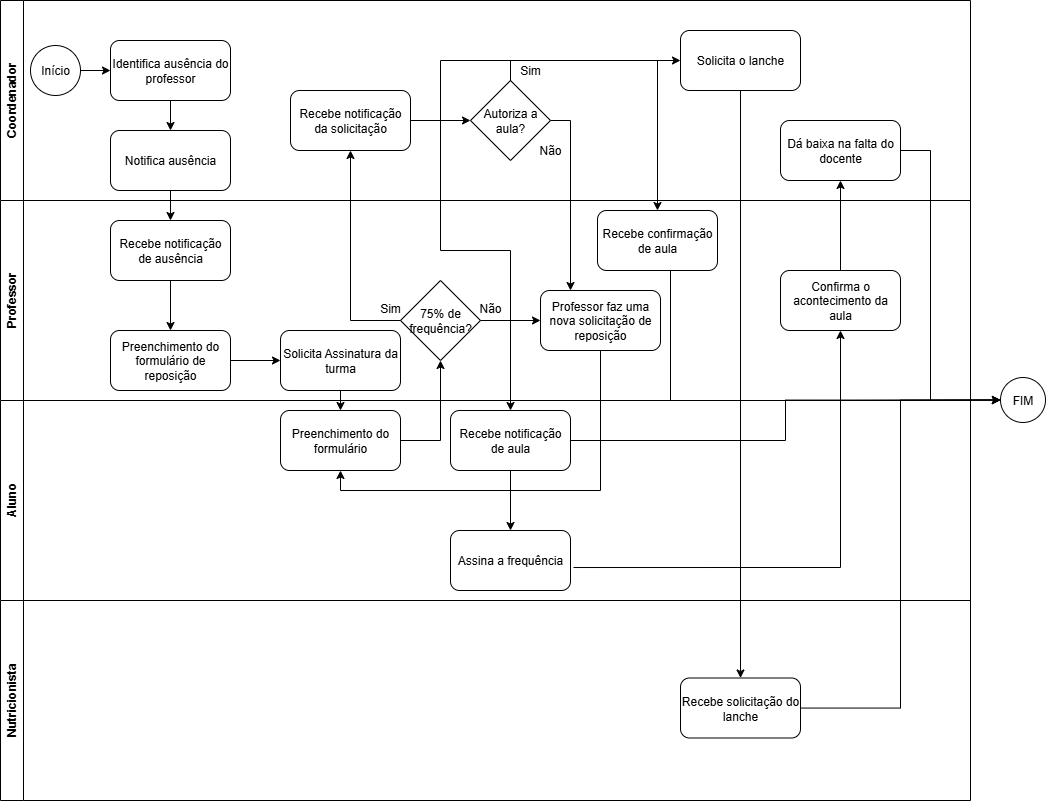

The diagram above was exported from draw.io. Its source (the exported page's mxGraphModel, read from the mxfile embedded in the PNG):
<mxGraphModel dx="1489" dy="1972" grid="1" gridSize="10" guides="1" tooltips="1" connect="1" arrows="1" fold="1" page="1" pageScale="1" pageWidth="827" pageHeight="1169" math="0" shadow="0">
  <root>
    <mxCell id="0" />
    <mxCell id="1" parent="0" />
    <mxCell id="GaGc1OG6sAbVYIcF5HPn-1" value="Aluno" style="swimlane;horizontal=0;whiteSpace=wrap;html=1;" parent="1" vertex="1">
      <mxGeometry x="110" y="100" width="970" height="200" as="geometry" />
    </mxCell>
    <mxCell id="GaGc1OG6sAbVYIcF5HPn-12" value="Preenchimento do formulário" style="rounded=1;whiteSpace=wrap;html=1;" parent="GaGc1OG6sAbVYIcF5HPn-1" vertex="1">
      <mxGeometry x="280" y="10" width="120" height="60" as="geometry" />
    </mxCell>
    <mxCell id="GaGc1OG6sAbVYIcF5HPn-30" value="Recebe notificação de aula" style="rounded=1;whiteSpace=wrap;html=1;" parent="GaGc1OG6sAbVYIcF5HPn-1" vertex="1">
      <mxGeometry x="450" y="10" width="120" height="60" as="geometry" />
    </mxCell>
    <mxCell id="GaGc1OG6sAbVYIcF5HPn-32" value="Assina a frequência" style="rounded=1;whiteSpace=wrap;html=1;" parent="GaGc1OG6sAbVYIcF5HPn-1" vertex="1">
      <mxGeometry x="450" y="130" width="120" height="60" as="geometry" />
    </mxCell>
    <mxCell id="GaGc1OG6sAbVYIcF5HPn-33" value="" style="endArrow=classic;html=1;rounded=0;exitX=0.5;exitY=1;exitDx=0;exitDy=0;entryX=0.5;entryY=0;entryDx=0;entryDy=0;" parent="GaGc1OG6sAbVYIcF5HPn-1" source="GaGc1OG6sAbVYIcF5HPn-30" target="GaGc1OG6sAbVYIcF5HPn-32" edge="1">
      <mxGeometry width="50" height="50" relative="1" as="geometry">
        <mxPoint x="230" y="-40" as="sourcePoint" />
        <mxPoint x="280" y="-90" as="targetPoint" />
      </mxGeometry>
    </mxCell>
    <mxCell id="GaGc1OG6sAbVYIcF5HPn-2" value="Professor" style="swimlane;horizontal=0;whiteSpace=wrap;html=1;" parent="1" vertex="1">
      <mxGeometry x="110" y="-100" width="970" height="200" as="geometry" />
    </mxCell>
    <mxCell id="GaGc1OG6sAbVYIcF5HPn-7" value="Recebe notificação de ausência" style="rounded=1;whiteSpace=wrap;html=1;" parent="GaGc1OG6sAbVYIcF5HPn-2" vertex="1">
      <mxGeometry x="110" y="20" width="120" height="60" as="geometry" />
    </mxCell>
    <mxCell id="GaGc1OG6sAbVYIcF5HPn-10" value="Solicita Assinatura da turma" style="rounded=1;whiteSpace=wrap;html=1;" parent="GaGc1OG6sAbVYIcF5HPn-2" vertex="1">
      <mxGeometry x="280" y="130" width="120" height="60" as="geometry" />
    </mxCell>
    <mxCell id="GaGc1OG6sAbVYIcF5HPn-14" value="Preenchimento do formulário de reposição" style="rounded=1;whiteSpace=wrap;html=1;" parent="GaGc1OG6sAbVYIcF5HPn-2" vertex="1">
      <mxGeometry x="110" y="130" width="120" height="60" as="geometry" />
    </mxCell>
    <mxCell id="GaGc1OG6sAbVYIcF5HPn-19" value="" style="endArrow=classic;html=1;rounded=0;exitX=0.5;exitY=1;exitDx=0;exitDy=0;entryX=0.5;entryY=0;entryDx=0;entryDy=0;" parent="GaGc1OG6sAbVYIcF5HPn-2" source="GaGc1OG6sAbVYIcF5HPn-7" target="GaGc1OG6sAbVYIcF5HPn-14" edge="1">
      <mxGeometry width="50" height="50" relative="1" as="geometry">
        <mxPoint x="280" y="70" as="sourcePoint" />
        <mxPoint x="330" y="20" as="targetPoint" />
      </mxGeometry>
    </mxCell>
    <mxCell id="GaGc1OG6sAbVYIcF5HPn-20" value="" style="endArrow=classic;html=1;rounded=0;exitX=1;exitY=0.5;exitDx=0;exitDy=0;entryX=0;entryY=0.5;entryDx=0;entryDy=0;" parent="GaGc1OG6sAbVYIcF5HPn-2" source="GaGc1OG6sAbVYIcF5HPn-14" target="GaGc1OG6sAbVYIcF5HPn-10" edge="1">
      <mxGeometry width="50" height="50" relative="1" as="geometry">
        <mxPoint x="280" y="70" as="sourcePoint" />
        <mxPoint x="330" y="20" as="targetPoint" />
      </mxGeometry>
    </mxCell>
    <mxCell id="GaGc1OG6sAbVYIcF5HPn-29" value="Recebe confirmação de aula" style="rounded=1;whiteSpace=wrap;html=1;" parent="GaGc1OG6sAbVYIcF5HPn-2" vertex="1">
      <mxGeometry x="597" y="10" width="120" height="60" as="geometry" />
    </mxCell>
    <mxCell id="GaGc1OG6sAbVYIcF5HPn-34" value="Confirma o acontecimento da aula" style="rounded=1;whiteSpace=wrap;html=1;" parent="GaGc1OG6sAbVYIcF5HPn-2" vertex="1">
      <mxGeometry x="780" y="70" width="120" height="60" as="geometry" />
    </mxCell>
    <mxCell id="GaGc1OG6sAbVYIcF5HPn-43" value="75% de frequência?" style="rhombus;whiteSpace=wrap;html=1;" parent="GaGc1OG6sAbVYIcF5HPn-2" vertex="1">
      <mxGeometry x="400" y="80" width="80" height="80" as="geometry" />
    </mxCell>
    <mxCell id="GaGc1OG6sAbVYIcF5HPn-49" value="Sim" style="text;html=1;align=center;verticalAlign=middle;whiteSpace=wrap;rounded=0;" parent="GaGc1OG6sAbVYIcF5HPn-2" vertex="1">
      <mxGeometry x="360" y="93" width="60" height="30" as="geometry" />
    </mxCell>
    <mxCell id="GaGc1OG6sAbVYIcF5HPn-51" value="Não" style="text;html=1;align=center;verticalAlign=middle;whiteSpace=wrap;rounded=0;" parent="GaGc1OG6sAbVYIcF5HPn-2" vertex="1">
      <mxGeometry x="460" y="93" width="60" height="30" as="geometry" />
    </mxCell>
    <mxCell id="IZAMML3gEgrv5VKTQBJ--5" value="Professor faz uma nova solicitação de reposição" style="rounded=1;whiteSpace=wrap;html=1;" vertex="1" parent="GaGc1OG6sAbVYIcF5HPn-2">
      <mxGeometry x="540" y="90" width="120" height="60" as="geometry" />
    </mxCell>
    <mxCell id="IZAMML3gEgrv5VKTQBJ--6" value="" style="endArrow=classic;html=1;rounded=0;exitX=1;exitY=0.5;exitDx=0;exitDy=0;entryX=0;entryY=0.5;entryDx=0;entryDy=0;" edge="1" parent="GaGc1OG6sAbVYIcF5HPn-2" source="GaGc1OG6sAbVYIcF5HPn-43" target="IZAMML3gEgrv5VKTQBJ--5">
      <mxGeometry width="50" height="50" relative="1" as="geometry">
        <mxPoint x="540" y="140" as="sourcePoint" />
        <mxPoint x="540" y="180" as="targetPoint" />
      </mxGeometry>
    </mxCell>
    <mxCell id="GaGc1OG6sAbVYIcF5HPn-3" value="Nutricionista" style="swimlane;horizontal=0;whiteSpace=wrap;html=1;" parent="1" vertex="1">
      <mxGeometry x="110" y="300" width="970" height="200" as="geometry" />
    </mxCell>
    <mxCell id="GaGc1OG6sAbVYIcF5HPn-26" value="Recebe solicitação do lanche" style="rounded=1;whiteSpace=wrap;html=1;" parent="GaGc1OG6sAbVYIcF5HPn-3" vertex="1">
      <mxGeometry x="680" y="77.5" width="120" height="60" as="geometry" />
    </mxCell>
    <mxCell id="GaGc1OG6sAbVYIcF5HPn-4" value="Coordenador" style="swimlane;horizontal=0;whiteSpace=wrap;html=1;" parent="1" vertex="1">
      <mxGeometry x="110" y="-300" width="970" height="200" as="geometry" />
    </mxCell>
    <mxCell id="GaGc1OG6sAbVYIcF5HPn-5" value="Início" style="ellipse;whiteSpace=wrap;html=1;aspect=fixed;" parent="GaGc1OG6sAbVYIcF5HPn-4" vertex="1">
      <mxGeometry x="30" y="45" width="50" height="50" as="geometry" />
    </mxCell>
    <mxCell id="GaGc1OG6sAbVYIcF5HPn-6" value="Notifica ausência" style="rounded=1;whiteSpace=wrap;html=1;" parent="GaGc1OG6sAbVYIcF5HPn-4" vertex="1">
      <mxGeometry x="110" y="130" width="120" height="60" as="geometry" />
    </mxCell>
    <mxCell id="GaGc1OG6sAbVYIcF5HPn-16" value="Recebe notificação da solicitação" style="rounded=1;whiteSpace=wrap;html=1;" parent="GaGc1OG6sAbVYIcF5HPn-4" vertex="1">
      <mxGeometry x="290" y="90" width="120" height="60" as="geometry" />
    </mxCell>
    <mxCell id="GaGc1OG6sAbVYIcF5HPn-24" value="Solicita o lanche" style="rounded=1;whiteSpace=wrap;html=1;" parent="GaGc1OG6sAbVYIcF5HPn-4" vertex="1">
      <mxGeometry x="680" y="30" width="120" height="60" as="geometry" />
    </mxCell>
    <mxCell id="GaGc1OG6sAbVYIcF5HPn-36" value="Dá baixa na falta do docente" style="rounded=1;whiteSpace=wrap;html=1;" parent="GaGc1OG6sAbVYIcF5HPn-4" vertex="1">
      <mxGeometry x="780" y="120" width="120" height="60" as="geometry" />
    </mxCell>
    <mxCell id="IZAMML3gEgrv5VKTQBJ--2" value="Identifica ausência do professor" style="rounded=1;whiteSpace=wrap;html=1;" vertex="1" parent="GaGc1OG6sAbVYIcF5HPn-4">
      <mxGeometry x="110" y="40" width="120" height="60" as="geometry" />
    </mxCell>
    <mxCell id="IZAMML3gEgrv5VKTQBJ--3" value="" style="endArrow=classic;html=1;rounded=0;exitX=0.5;exitY=1;exitDx=0;exitDy=0;entryX=0.5;entryY=0;entryDx=0;entryDy=0;" edge="1" parent="GaGc1OG6sAbVYIcF5HPn-4" source="IZAMML3gEgrv5VKTQBJ--2" target="GaGc1OG6sAbVYIcF5HPn-6">
      <mxGeometry width="50" height="50" relative="1" as="geometry">
        <mxPoint x="280" y="100" as="sourcePoint" />
        <mxPoint x="280" y="140" as="targetPoint" />
      </mxGeometry>
    </mxCell>
    <mxCell id="IZAMML3gEgrv5VKTQBJ--4" value="" style="endArrow=classic;html=1;rounded=0;exitX=1;exitY=0.5;exitDx=0;exitDy=0;entryX=0;entryY=0.5;entryDx=0;entryDy=0;" edge="1" parent="GaGc1OG6sAbVYIcF5HPn-4" source="GaGc1OG6sAbVYIcF5HPn-5" target="IZAMML3gEgrv5VKTQBJ--2">
      <mxGeometry width="50" height="50" relative="1" as="geometry">
        <mxPoint x="290" y="80" as="sourcePoint" />
        <mxPoint x="290" y="120" as="targetPoint" />
      </mxGeometry>
    </mxCell>
    <mxCell id="IZAMML3gEgrv5VKTQBJ--8" value="Autoriza a aula?" style="rhombus;whiteSpace=wrap;html=1;" vertex="1" parent="GaGc1OG6sAbVYIcF5HPn-4">
      <mxGeometry x="470" y="80" width="80" height="80" as="geometry" />
    </mxCell>
    <mxCell id="IZAMML3gEgrv5VKTQBJ--9" value="" style="endArrow=classic;html=1;rounded=0;exitX=1;exitY=0.5;exitDx=0;exitDy=0;entryX=0;entryY=0.5;entryDx=0;entryDy=0;" edge="1" parent="GaGc1OG6sAbVYIcF5HPn-4" source="GaGc1OG6sAbVYIcF5HPn-16" target="IZAMML3gEgrv5VKTQBJ--8">
      <mxGeometry width="50" height="50" relative="1" as="geometry">
        <mxPoint x="440" y="110" as="sourcePoint" />
        <mxPoint x="440" y="170" as="targetPoint" />
      </mxGeometry>
    </mxCell>
    <mxCell id="IZAMML3gEgrv5VKTQBJ--11" value="Não" style="text;html=1;align=center;verticalAlign=middle;whiteSpace=wrap;rounded=0;" vertex="1" parent="GaGc1OG6sAbVYIcF5HPn-4">
      <mxGeometry x="520" y="135" width="60" height="30" as="geometry" />
    </mxCell>
    <mxCell id="IZAMML3gEgrv5VKTQBJ--12" value="" style="endArrow=classic;html=1;rounded=0;exitX=0.5;exitY=0;exitDx=0;exitDy=0;entryX=0;entryY=0.5;entryDx=0;entryDy=0;" edge="1" parent="GaGc1OG6sAbVYIcF5HPn-4" source="IZAMML3gEgrv5VKTQBJ--8" target="GaGc1OG6sAbVYIcF5HPn-24">
      <mxGeometry width="50" height="50" relative="1" as="geometry">
        <mxPoint x="640" y="80" as="sourcePoint" />
        <mxPoint x="640" y="140" as="targetPoint" />
        <Array as="points">
          <mxPoint x="510" y="60" />
        </Array>
      </mxGeometry>
    </mxCell>
    <mxCell id="IZAMML3gEgrv5VKTQBJ--14" value="Sim" style="text;html=1;align=center;verticalAlign=middle;whiteSpace=wrap;rounded=0;" vertex="1" parent="GaGc1OG6sAbVYIcF5HPn-4">
      <mxGeometry x="500" y="55" width="60" height="30" as="geometry" />
    </mxCell>
    <mxCell id="GaGc1OG6sAbVYIcF5HPn-21" value="" style="endArrow=classic;html=1;rounded=0;exitX=0.5;exitY=1;exitDx=0;exitDy=0;entryX=0.5;entryY=0;entryDx=0;entryDy=0;" parent="1" source="GaGc1OG6sAbVYIcF5HPn-10" target="GaGc1OG6sAbVYIcF5HPn-12" edge="1">
      <mxGeometry width="50" height="50" relative="1" as="geometry">
        <mxPoint x="390" y="-30" as="sourcePoint" />
        <mxPoint x="440" y="-80" as="targetPoint" />
      </mxGeometry>
    </mxCell>
    <mxCell id="GaGc1OG6sAbVYIcF5HPn-27" value="" style="endArrow=classic;html=1;rounded=0;exitX=0.5;exitY=1;exitDx=0;exitDy=0;entryX=0.5;entryY=0;entryDx=0;entryDy=0;" parent="1" source="GaGc1OG6sAbVYIcF5HPn-24" target="GaGc1OG6sAbVYIcF5HPn-26" edge="1">
      <mxGeometry width="50" height="50" relative="1" as="geometry">
        <mxPoint x="340" y="360" as="sourcePoint" />
        <mxPoint x="390" y="310" as="targetPoint" />
      </mxGeometry>
    </mxCell>
    <mxCell id="GaGc1OG6sAbVYIcF5HPn-31" value="" style="endArrow=classic;html=1;rounded=0;exitX=0.5;exitY=0;exitDx=0;exitDy=0;entryX=0.5;entryY=0;entryDx=0;entryDy=0;" parent="1" source="IZAMML3gEgrv5VKTQBJ--8" target="GaGc1OG6sAbVYIcF5HPn-30" edge="1">
      <mxGeometry width="50" height="50" relative="1" as="geometry">
        <mxPoint x="400" y="-10" as="sourcePoint" />
        <mxPoint x="390" y="10" as="targetPoint" />
        <Array as="points">
          <mxPoint x="620" y="-240" />
          <mxPoint x="550" y="-240" />
          <mxPoint x="550" y="-50" />
          <mxPoint x="620" y="-50" />
        </Array>
      </mxGeometry>
    </mxCell>
    <mxCell id="GaGc1OG6sAbVYIcF5HPn-35" value="" style="endArrow=classic;html=1;rounded=0;exitX=1.025;exitY=0.617;exitDx=0;exitDy=0;exitPerimeter=0;entryX=0.5;entryY=1;entryDx=0;entryDy=0;" parent="1" source="GaGc1OG6sAbVYIcF5HPn-32" target="GaGc1OG6sAbVYIcF5HPn-34" edge="1">
      <mxGeometry width="50" height="50" relative="1" as="geometry">
        <mxPoint x="340" y="60" as="sourcePoint" />
        <mxPoint x="390" y="10" as="targetPoint" />
        <Array as="points">
          <mxPoint x="950" y="267" />
        </Array>
      </mxGeometry>
    </mxCell>
    <mxCell id="GaGc1OG6sAbVYIcF5HPn-37" value="" style="endArrow=classic;html=1;rounded=0;exitX=0.5;exitY=0;exitDx=0;exitDy=0;entryX=0.5;entryY=1;entryDx=0;entryDy=0;" parent="1" source="GaGc1OG6sAbVYIcF5HPn-34" target="GaGc1OG6sAbVYIcF5HPn-36" edge="1">
      <mxGeometry width="50" height="50" relative="1" as="geometry">
        <mxPoint x="340" y="-40" as="sourcePoint" />
        <mxPoint x="390" y="-90" as="targetPoint" />
      </mxGeometry>
    </mxCell>
    <mxCell id="GaGc1OG6sAbVYIcF5HPn-46" value="" style="endArrow=classic;html=1;rounded=0;exitX=1;exitY=0.5;exitDx=0;exitDy=0;entryX=0.5;entryY=1;entryDx=0;entryDy=0;" parent="1" source="GaGc1OG6sAbVYIcF5HPn-12" target="GaGc1OG6sAbVYIcF5HPn-43" edge="1">
      <mxGeometry width="50" height="50" relative="1" as="geometry">
        <mxPoint x="340" y="110" as="sourcePoint" />
        <mxPoint x="390" y="60" as="targetPoint" />
        <Array as="points">
          <mxPoint x="550" y="140" />
        </Array>
      </mxGeometry>
    </mxCell>
    <mxCell id="GaGc1OG6sAbVYIcF5HPn-47" value="" style="endArrow=classic;html=1;rounded=0;exitX=0;exitY=0.5;exitDx=0;exitDy=0;entryX=0.5;entryY=1;entryDx=0;entryDy=0;" parent="1" source="GaGc1OG6sAbVYIcF5HPn-43" target="GaGc1OG6sAbVYIcF5HPn-16" edge="1">
      <mxGeometry width="50" height="50" relative="1" as="geometry">
        <mxPoint x="340" y="110" as="sourcePoint" />
        <mxPoint x="390" y="60" as="targetPoint" />
        <Array as="points">
          <mxPoint x="460" y="20" />
        </Array>
      </mxGeometry>
    </mxCell>
    <mxCell id="IZAMML3gEgrv5VKTQBJ--1" value="" style="endArrow=classic;html=1;rounded=0;exitX=0.5;exitY=1;exitDx=0;exitDy=0;entryX=0.5;entryY=0;entryDx=0;entryDy=0;" edge="1" parent="1" source="GaGc1OG6sAbVYIcF5HPn-6" target="GaGc1OG6sAbVYIcF5HPn-7">
      <mxGeometry width="50" height="50" relative="1" as="geometry">
        <mxPoint x="310" y="-130" as="sourcePoint" />
        <mxPoint x="330" y="-75" as="targetPoint" />
      </mxGeometry>
    </mxCell>
    <mxCell id="IZAMML3gEgrv5VKTQBJ--7" value="" style="endArrow=classic;html=1;rounded=0;exitX=0.5;exitY=1;exitDx=0;exitDy=0;entryX=0.5;entryY=1;entryDx=0;entryDy=0;" edge="1" parent="1" source="IZAMML3gEgrv5VKTQBJ--5" target="GaGc1OG6sAbVYIcF5HPn-12">
      <mxGeometry width="50" height="50" relative="1" as="geometry">
        <mxPoint x="710" y="60" as="sourcePoint" />
        <mxPoint x="710" y="210" as="targetPoint" />
        <Array as="points">
          <mxPoint x="710" y="190" />
          <mxPoint x="450" y="190" />
        </Array>
      </mxGeometry>
    </mxCell>
    <mxCell id="IZAMML3gEgrv5VKTQBJ--10" value="" style="endArrow=classic;html=1;rounded=0;exitX=1;exitY=0.5;exitDx=0;exitDy=0;entryX=0.25;entryY=0;entryDx=0;entryDy=0;" edge="1" parent="1" source="IZAMML3gEgrv5VKTQBJ--8" target="IZAMML3gEgrv5VKTQBJ--5">
      <mxGeometry width="50" height="50" relative="1" as="geometry">
        <mxPoint x="670" y="-160" as="sourcePoint" />
        <mxPoint x="670" y="-100" as="targetPoint" />
        <Array as="points">
          <mxPoint x="680" y="-180" />
        </Array>
      </mxGeometry>
    </mxCell>
    <mxCell id="IZAMML3gEgrv5VKTQBJ--13" value="" style="endArrow=classic;html=1;rounded=0;exitX=0.5;exitY=0;exitDx=0;exitDy=0;entryX=0.5;entryY=0;entryDx=0;entryDy=0;" edge="1" parent="1" source="IZAMML3gEgrv5VKTQBJ--8" target="GaGc1OG6sAbVYIcF5HPn-29">
      <mxGeometry width="50" height="50" relative="1" as="geometry">
        <mxPoint x="670" y="-220" as="sourcePoint" />
        <mxPoint x="670" y="-160" as="targetPoint" />
        <Array as="points">
          <mxPoint x="620" y="-240" />
          <mxPoint x="767" y="-240" />
        </Array>
      </mxGeometry>
    </mxCell>
    <mxCell id="GaGc1OG6sAbVYIcF5HPn-41" value="FIM" style="ellipse;whiteSpace=wrap;html=1;aspect=fixed;" parent="1" vertex="1">
      <mxGeometry x="1110" y="77" width="45" height="45" as="geometry" />
    </mxCell>
    <mxCell id="GaGc1OG6sAbVYIcF5HPn-42" style="edgeStyle=orthogonalEdgeStyle;rounded=0;orthogonalLoop=1;jettySize=auto;html=1;entryX=0;entryY=0.5;entryDx=0;entryDy=0;" parent="1" source="GaGc1OG6sAbVYIcF5HPn-26" target="GaGc1OG6sAbVYIcF5HPn-41" edge="1">
      <mxGeometry relative="1" as="geometry" />
    </mxCell>
    <mxCell id="IZAMML3gEgrv5VKTQBJ--16" value="" style="endArrow=classic;html=1;rounded=0;exitX=1;exitY=0.5;exitDx=0;exitDy=0;entryX=0;entryY=0.5;entryDx=0;entryDy=0;" edge="1" parent="1" source="GaGc1OG6sAbVYIcF5HPn-36" target="GaGc1OG6sAbVYIcF5HPn-41">
      <mxGeometry width="50" height="50" relative="1" as="geometry">
        <mxPoint x="1020" y="-60" as="sourcePoint" />
        <mxPoint x="1020" y="-150" as="targetPoint" />
        <Array as="points">
          <mxPoint x="1040" y="-150" />
          <mxPoint x="1040" y="100" />
        </Array>
      </mxGeometry>
    </mxCell>
    <mxCell id="IZAMML3gEgrv5VKTQBJ--17" style="edgeStyle=orthogonalEdgeStyle;rounded=0;orthogonalLoop=1;jettySize=auto;html=1;entryX=0;entryY=0.5;entryDx=0;entryDy=0;" edge="1" parent="1" source="GaGc1OG6sAbVYIcF5HPn-30" target="GaGc1OG6sAbVYIcF5HPn-41">
      <mxGeometry relative="1" as="geometry" />
    </mxCell>
    <mxCell id="IZAMML3gEgrv5VKTQBJ--18" style="edgeStyle=orthogonalEdgeStyle;rounded=0;orthogonalLoop=1;jettySize=auto;html=1;entryX=0;entryY=0.5;entryDx=0;entryDy=0;" edge="1" parent="1" source="GaGc1OG6sAbVYIcF5HPn-29" target="GaGc1OG6sAbVYIcF5HPn-41">
      <mxGeometry relative="1" as="geometry">
        <Array as="points">
          <mxPoint x="780" y="100" />
          <mxPoint x="969" y="100" />
        </Array>
      </mxGeometry>
    </mxCell>
  </root>
</mxGraphModel>